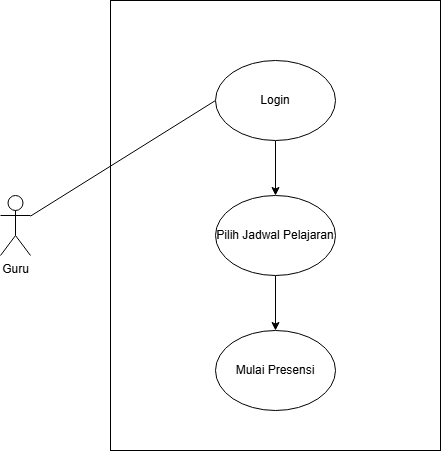

The diagram above was exported from draw.io. Its source (the exported page's mxGraphModel, read from the mxfile embedded in the PNG):
<mxGraphModel dx="872" dy="1642" grid="1" gridSize="10" guides="1" tooltips="1" connect="1" arrows="1" fold="1" page="1" pageScale="1" pageWidth="827" pageHeight="1169" math="0" shadow="0">
  <root>
    <mxCell id="0" />
    <mxCell id="1" parent="0" />
    <mxCell id="hZgpkOprLIYji74xnLAN-1" value="" style="rounded=0;whiteSpace=wrap;html=1;" vertex="1" parent="1">
      <mxGeometry x="270" y="-10" width="330" height="450" as="geometry" />
    </mxCell>
    <mxCell id="hZgpkOprLIYji74xnLAN-7" style="rounded=0;orthogonalLoop=1;jettySize=auto;html=1;entryX=0;entryY=0.5;entryDx=0;entryDy=0;endArrow=none;startFill=0;" edge="1" parent="1" source="hZgpkOprLIYji74xnLAN-2" target="hZgpkOprLIYji74xnLAN-4">
      <mxGeometry relative="1" as="geometry" />
    </mxCell>
    <mxCell id="hZgpkOprLIYji74xnLAN-2" value="Guru" style="shape=umlActor;verticalLabelPosition=bottom;verticalAlign=top;html=1;outlineConnect=0;" vertex="1" parent="1">
      <mxGeometry x="160" y="185" width="30" height="60" as="geometry" />
    </mxCell>
    <mxCell id="hZgpkOprLIYji74xnLAN-9" style="edgeStyle=orthogonalEdgeStyle;rounded=0;orthogonalLoop=1;jettySize=auto;html=1;" edge="1" parent="1" source="hZgpkOprLIYji74xnLAN-4" target="hZgpkOprLIYji74xnLAN-5">
      <mxGeometry relative="1" as="geometry" />
    </mxCell>
    <mxCell id="hZgpkOprLIYji74xnLAN-4" value="Login" style="ellipse;whiteSpace=wrap;html=1;" vertex="1" parent="1">
      <mxGeometry x="375" y="50" width="120" height="80" as="geometry" />
    </mxCell>
    <mxCell id="hZgpkOprLIYji74xnLAN-10" style="edgeStyle=orthogonalEdgeStyle;rounded=0;orthogonalLoop=1;jettySize=auto;html=1;entryX=0.5;entryY=0;entryDx=0;entryDy=0;" edge="1" parent="1" source="hZgpkOprLIYji74xnLAN-5" target="hZgpkOprLIYji74xnLAN-6">
      <mxGeometry relative="1" as="geometry" />
    </mxCell>
    <mxCell id="hZgpkOprLIYji74xnLAN-5" value="Pilih Jadwal Pelajaran&lt;span style=&quot;color: rgba(0, 0, 0, 0); font-family: monospace; font-size: 0px; text-align: start; text-wrap-mode: nowrap;&quot;&gt;%3CmxGraphModel%3E%3Croot%3E%3CmxCell%20id%3D%220%22%2F%3E%3CmxCell%20id%3D%221%22%20parent%3D%220%22%2F%3E%3CmxCell%20id%3D%222%22%20value%3D%22Login%22%20style%3D%22ellipse%3BwhiteSpace%3Dwrap%3Bhtml%3D1%3B%22%20vertex%3D%221%22%20parent%3D%221%22%3E%3CmxGeometry%20x%3D%22350%22%20y%3D%22150%22%20width%3D%22120%22%20height%3D%2280%22%20as%3D%22geometry%22%2F%3E%3C%2FmxCell%3E%3C%2Froot%3E%3C%2FmxGraphModel%3E&lt;/span&gt;" style="ellipse;whiteSpace=wrap;html=1;" vertex="1" parent="1">
      <mxGeometry x="375" y="185" width="120" height="80" as="geometry" />
    </mxCell>
    <mxCell id="hZgpkOprLIYji74xnLAN-6" value="Mulai Presensi" style="ellipse;whiteSpace=wrap;html=1;" vertex="1" parent="1">
      <mxGeometry x="375" y="320" width="120" height="80" as="geometry" />
    </mxCell>
  </root>
</mxGraphModel>